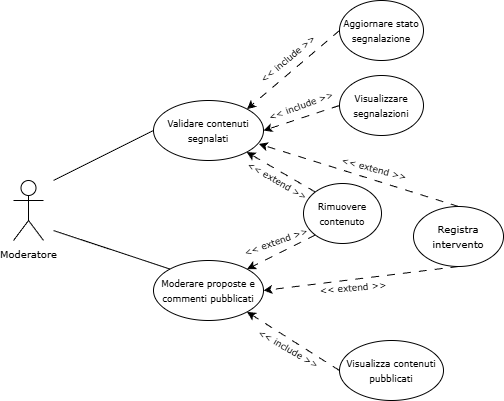

The diagram above was exported from draw.io. Its source (the exported page's mxGraphModel, read from the mxfile embedded in the PNG):
<mxGraphModel dx="2084" dy="1124" grid="1" gridSize="10" guides="1" tooltips="1" connect="1" arrows="1" fold="1" page="1" pageScale="1" pageWidth="850" pageHeight="1100" math="0" shadow="0">
  <root>
    <mxCell id="0" />
    <mxCell id="1" parent="0" />
    <mxCell id="XK61c1mPJ1rWNJLM6SC8-1" value="&lt;font face=&quot;Verdana&quot; style=&quot;font-size: 10px;&quot;&gt;Moderatore&lt;/font&gt;" style="shape=umlActor;verticalLabelPosition=bottom;verticalAlign=top;html=1;outlineConnect=0;" parent="1" vertex="1">
      <mxGeometry x="40" y="300" width="30" height="60" as="geometry" />
    </mxCell>
    <mxCell id="XK61c1mPJ1rWNJLM6SC8-2" value="" style="endArrow=none;html=1;rounded=1;curved=0;exitX=0;exitY=0.5;exitDx=0;exitDy=0;" parent="1" source="XK61c1mPJ1rWNJLM6SC8-6" edge="1">
      <mxGeometry width="50" height="50" relative="1" as="geometry">
        <mxPoint x="565" y="430" as="sourcePoint" />
        <mxPoint x="80" y="300" as="targetPoint" />
      </mxGeometry>
    </mxCell>
    <mxCell id="XK61c1mPJ1rWNJLM6SC8-3" value="" style="endArrow=classic;html=1;rounded=1;dashed=1;dashPattern=8 8;curved=0;exitX=0;exitY=0;exitDx=0;exitDy=0;" parent="1" source="o7EpO1YCi44R7QadEiHu-1" target="XK61c1mPJ1rWNJLM6SC8-6" edge="1">
      <mxGeometry width="50" height="50" relative="1" as="geometry">
        <mxPoint x="340" y="200" as="sourcePoint" />
        <mxPoint x="360" y="200" as="targetPoint" />
      </mxGeometry>
    </mxCell>
    <mxCell id="XK61c1mPJ1rWNJLM6SC8-4" value="&amp;lt;&amp;lt; include &amp;gt;&amp;gt;" style="text;html=1;whiteSpace=wrap;strokeColor=none;fillColor=none;align=center;verticalAlign=middle;rounded=0;fontSize=9;fontStyle=0;fontFamily=Verdana;rotation=30;" parent="1" vertex="1">
      <mxGeometry x="275" y="454" width="80" height="30" as="geometry" />
    </mxCell>
    <mxCell id="XK61c1mPJ1rWNJLM6SC8-5" value="&amp;lt;&amp;lt; extend &amp;gt;&amp;gt;" style="text;html=1;whiteSpace=wrap;strokeColor=none;fillColor=none;align=center;verticalAlign=middle;rounded=0;fontSize=9;fontStyle=0;fontFamily=Verdana;rotation=-5;" parent="1" vertex="1">
      <mxGeometry x="340" y="393" width="80" height="30" as="geometry" />
    </mxCell>
    <mxCell id="XK61c1mPJ1rWNJLM6SC8-6" value="&lt;font style=&quot;font-size: 9px;&quot; face=&quot;Verdana&quot;&gt;Validare contenuti segnalati&lt;/font&gt;" style="ellipse;whiteSpace=wrap;html=1;" parent="1" vertex="1">
      <mxGeometry x="180" y="220" width="110" height="60" as="geometry" />
    </mxCell>
    <mxCell id="XK61c1mPJ1rWNJLM6SC8-10" value="&lt;font style=&quot;font-size: 9px;&quot; face=&quot;Verdana&quot;&gt;Moderare proposte e commenti pubblicati&lt;/font&gt;" style="ellipse;whiteSpace=wrap;html=1;" parent="1" vertex="1">
      <mxGeometry x="180" y="380" width="110" height="60" as="geometry" />
    </mxCell>
    <mxCell id="XK61c1mPJ1rWNJLM6SC8-11" value="" style="endArrow=none;html=1;rounded=1;curved=0;exitX=0;exitY=0;exitDx=0;exitDy=0;" parent="1" source="XK61c1mPJ1rWNJLM6SC8-10" edge="1">
      <mxGeometry width="50" height="50" relative="1" as="geometry">
        <mxPoint x="270" y="430" as="sourcePoint" />
        <mxPoint x="80" y="350" as="targetPoint" />
      </mxGeometry>
    </mxCell>
    <mxCell id="o7EpO1YCi44R7QadEiHu-1" value="&lt;font style=&quot;font-size: 9px;&quot; face=&quot;Verdana&quot;&gt;Rimuovere contenuto&lt;/font&gt;" style="ellipse;whiteSpace=wrap;html=1;" parent="1" vertex="1">
      <mxGeometry x="330" y="303" width="78" height="60" as="geometry" />
    </mxCell>
    <mxCell id="o7EpO1YCi44R7QadEiHu-6" value="&lt;font style=&quot;font-size: 9px;&quot; face=&quot;Verdana&quot;&gt;Visualizzare segnalazioni&lt;/font&gt;" style="ellipse;whiteSpace=wrap;html=1;" parent="1" vertex="1">
      <mxGeometry x="366" y="195" width="84" height="60" as="geometry" />
    </mxCell>
    <mxCell id="o7EpO1YCi44R7QadEiHu-7" value="" style="endArrow=classic;html=1;rounded=1;dashed=1;dashPattern=8 8;curved=0;exitX=0;exitY=1;exitDx=0;exitDy=0;entryX=1;entryY=0;entryDx=0;entryDy=0;" parent="1" source="o7EpO1YCi44R7QadEiHu-1" target="XK61c1mPJ1rWNJLM6SC8-10" edge="1">
      <mxGeometry width="50" height="50" relative="1" as="geometry">
        <mxPoint x="452" y="496" as="sourcePoint" />
        <mxPoint x="380" y="450" as="targetPoint" />
      </mxGeometry>
    </mxCell>
    <mxCell id="o7EpO1YCi44R7QadEiHu-8" value="" style="endArrow=classic;html=1;rounded=1;dashed=1;dashPattern=8 8;curved=0;exitX=0;exitY=0.5;exitDx=0;exitDy=0;entryX=1;entryY=0.5;entryDx=0;entryDy=0;" parent="1" source="o7EpO1YCi44R7QadEiHu-6" target="XK61c1mPJ1rWNJLM6SC8-6" edge="1">
      <mxGeometry width="50" height="50" relative="1" as="geometry">
        <mxPoint x="492" y="346" as="sourcePoint" />
        <mxPoint x="420" y="300" as="targetPoint" />
      </mxGeometry>
    </mxCell>
    <mxCell id="o7EpO1YCi44R7QadEiHu-9" value="&amp;lt;&amp;lt; extend &amp;gt;&amp;gt;" style="text;html=1;whiteSpace=wrap;strokeColor=none;fillColor=none;align=center;verticalAlign=middle;rounded=0;fontSize=9;fontStyle=0;fontFamily=Verdana;rotation=-20;" parent="1" vertex="1">
      <mxGeometry x="263" y="347" width="80" height="30" as="geometry" />
    </mxCell>
    <mxCell id="o7EpO1YCi44R7QadEiHu-10" value="&amp;lt;&amp;lt; extend &amp;gt;&amp;gt;" style="text;html=1;whiteSpace=wrap;strokeColor=none;fillColor=none;align=center;verticalAlign=middle;rounded=0;fontSize=9;fontStyle=0;fontFamily=Verdana;rotation=30;" parent="1" vertex="1">
      <mxGeometry x="264" y="286" width="80" height="30" as="geometry" />
    </mxCell>
    <mxCell id="o7EpO1YCi44R7QadEiHu-11" value="&amp;lt;&amp;lt; include &amp;gt;&amp;gt;" style="text;html=1;whiteSpace=wrap;strokeColor=none;fillColor=none;align=center;verticalAlign=middle;rounded=0;fontSize=9;fontStyle=0;fontFamily=Verdana;rotation=-20;" parent="1" vertex="1">
      <mxGeometry x="288" y="211" width="80" height="30" as="geometry" />
    </mxCell>
    <mxCell id="o7EpO1YCi44R7QadEiHu-12" value="&amp;lt;&amp;lt; include &amp;gt;&amp;gt;" style="text;html=1;whiteSpace=wrap;strokeColor=none;fillColor=none;align=center;verticalAlign=middle;rounded=0;fontSize=9;fontStyle=0;fontFamily=Verdana;rotation=-40;" parent="1" vertex="1">
      <mxGeometry x="275" y="164" width="80" height="30" as="geometry" />
    </mxCell>
    <mxCell id="o7EpO1YCi44R7QadEiHu-13" value="&lt;font style=&quot;font-size: 9px;&quot; face=&quot;Verdana&quot;&gt;Aggiornare stato segnalazione&lt;/font&gt;" style="ellipse;whiteSpace=wrap;html=1;" parent="1" vertex="1">
      <mxGeometry x="366" y="120" width="84" height="60" as="geometry" />
    </mxCell>
    <mxCell id="o7EpO1YCi44R7QadEiHu-14" value="" style="endArrow=classic;html=1;rounded=1;dashed=1;dashPattern=8 8;curved=0;exitX=0;exitY=0.5;exitDx=0;exitDy=0;entryX=1;entryY=0;entryDx=0;entryDy=0;" parent="1" source="o7EpO1YCi44R7QadEiHu-13" target="XK61c1mPJ1rWNJLM6SC8-6" edge="1">
      <mxGeometry width="50" height="50" relative="1" as="geometry">
        <mxPoint x="635" y="384" as="sourcePoint" />
        <mxPoint x="273.93856251653096" y="198.81284098365234" as="targetPoint" />
      </mxGeometry>
    </mxCell>
    <mxCell id="o7EpO1YCi44R7QadEiHu-15" value="&lt;font style=&quot;font-size: 9px;&quot; face=&quot;Verdana&quot;&gt;Visualizza contenuti pubblicati&lt;/font&gt;" style="ellipse;whiteSpace=wrap;html=1;" parent="1" vertex="1">
      <mxGeometry x="366" y="460" width="104" height="60" as="geometry" />
    </mxCell>
    <mxCell id="o7EpO1YCi44R7QadEiHu-16" value="" style="endArrow=classic;html=1;rounded=1;dashed=1;dashPattern=8 8;curved=0;exitX=0;exitY=0.5;exitDx=0;exitDy=0;entryX=1;entryY=1;entryDx=0;entryDy=0;" parent="1" source="o7EpO1YCi44R7QadEiHu-15" target="XK61c1mPJ1rWNJLM6SC8-10" edge="1">
      <mxGeometry width="50" height="50" relative="1" as="geometry">
        <mxPoint x="453" y="470" as="sourcePoint" />
        <mxPoint x="360" y="526" as="targetPoint" />
      </mxGeometry>
    </mxCell>
    <mxCell id="o7EpO1YCi44R7QadEiHu-18" value="&lt;font face=&quot;Verdana&quot; size=&quot;1&quot;&gt;Registra intervento&lt;/font&gt;" style="ellipse;whiteSpace=wrap;html=1;" parent="1" vertex="1">
      <mxGeometry x="440" y="326" width="90" height="60" as="geometry" />
    </mxCell>
    <mxCell id="o7EpO1YCi44R7QadEiHu-19" value="" style="endArrow=classic;html=1;rounded=1;dashed=1;dashPattern=8 8;curved=0;exitX=0.5;exitY=1;exitDx=0;exitDy=0;entryX=1;entryY=0.5;entryDx=0;entryDy=0;" parent="1" source="o7EpO1YCi44R7QadEiHu-18" target="XK61c1mPJ1rWNJLM6SC8-10" edge="1">
      <mxGeometry width="50" height="50" relative="1" as="geometry">
        <mxPoint x="572" y="559" as="sourcePoint" />
        <mxPoint x="480" y="500" as="targetPoint" />
      </mxGeometry>
    </mxCell>
    <mxCell id="8YT4LsviVadmb1TvETOF-1" value="" style="endArrow=classic;html=1;rounded=1;dashed=1;dashPattern=8 8;curved=0;exitX=0.5;exitY=0;exitDx=0;exitDy=0;entryX=0.958;entryY=0.724;entryDx=0;entryDy=0;entryPerimeter=0;" parent="1" source="o7EpO1YCi44R7QadEiHu-18" target="XK61c1mPJ1rWNJLM6SC8-6" edge="1">
      <mxGeometry width="50" height="50" relative="1" as="geometry">
        <mxPoint x="630" y="440" as="sourcePoint" />
        <mxPoint x="480" y="494" as="targetPoint" />
      </mxGeometry>
    </mxCell>
    <mxCell id="8YT4LsviVadmb1TvETOF-4" value="&amp;lt;&amp;lt; extend &amp;gt;&amp;gt;" style="text;html=1;whiteSpace=wrap;strokeColor=none;fillColor=none;align=center;verticalAlign=middle;rounded=0;fontSize=9;fontStyle=0;fontFamily=Verdana;rotation=15;" parent="1" vertex="1">
      <mxGeometry x="360.99512406488475" y="273.9991501812825" width="80" height="30" as="geometry" />
    </mxCell>
  </root>
</mxGraphModel>